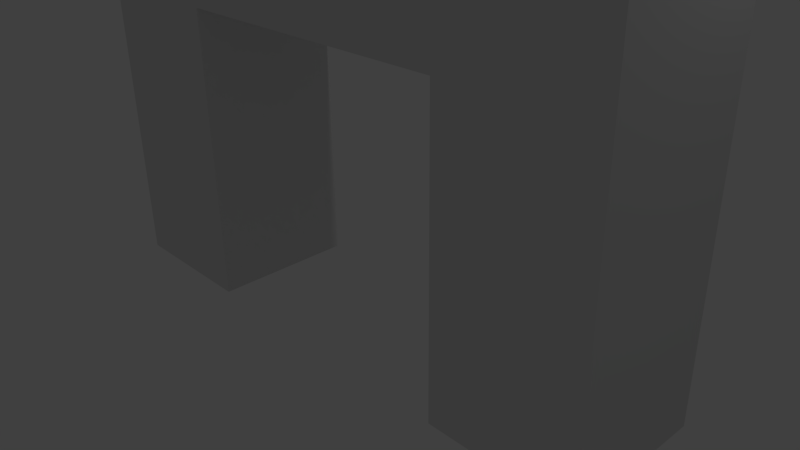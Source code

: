 # Source: door.blend  (saved by Blender 2.76.0; exported with 4.5.12 LTS)
import bpy
from mathutils import Matrix  # noqa: F401  (used for matrix-valued properties, if any)

bpy.ops.wm.read_factory_settings(use_empty=True)
scene = bpy.context.scene
scene.name = 'Scene'

# ---- collections
col_collection_1 = bpy.data.collections.new('Collection 1'); scene.collection.children.link(col_collection_1)

# ---- world
world_world = bpy.data.worlds.new('World'); scene.world = world_world
world_world.color = (0.05088, 0.05088, 0.05088)
world_world.use_sun_shadow = False
world_world.sun_shadow_jitter_overblur = 0.0
world_world.cycles.sampling_method = 'MANUAL'
world_world.cycles.sample_map_resolution = 256

# ---- cameras
cam_camera = bpy.data.cameras.new('Camera')
cam_camera.clip_end = 100.0
cam_camera.lens = 35.0
cam_camera.sensor_width = 32.0
cam_camera.sensor_height = 18.0
cam_camera.ortho_scale = 7.314
cam_camera.dof.focus_distance = 0.0
cam_camera.dof.aperture_fstop = 128.0

# ---- lights
light_lamp = bpy.data.lights.new('Lamp', 'POINT')
light_lamp.transmission_factor = 0.0
light_lamp.cutoff_distance = 30.0
light_lamp.energy = 100.0
light_lamp.shadow_buffer_clip_start = 1.001
light_lamp.shadow_soft_size = 0.1
light_lamp.shadow_maximum_resolution = 0.006
light_lamp.use_absolute_resolution = True
light_lamp.cycles.use_multiple_importance_sampling = False

# ---- meshes
me_cube_003 = bpy.data.meshes.new('Cube.003')
me_cube_003.from_pydata([(-1.0, -1.0, 1.0), (-1.0, 1.0, 1.0), (-1.0, 1.0, -1.0), (-1.0, -1.0, -1.0), (1.0, -1.0, 1.0), (-0.5, -1.0, -1.0), (0.5, -1.0, -1.0), (1.0, -1.0, -1.0), (1.0, 1.0, 1.0), (1.0, 1.0, -1.0), (0.5, 1.0, -1.0), (-0.5, 1.0, -1.0), (-1.0, 1.0, -5.0), (-1.0, -1.0, -5.0), (-0.5, -1.0, -5.0), (-0.5, 1.0, -5.0), (0.5, 1.0, -5.0), (0.5, -1.0, -5.0), (1.0, -1.0, -5.0), (1.0, 1.0, -5.0)], [], [(0, 1, 2, 3), (4, 0, 3, 5, 6, 7), (4, 8, 1, 0), (1, 8, 9, 10, 11, 2), (3, 2, 12, 13), (8, 4, 7, 9), (5, 3, 13, 14), (6, 5, 11, 10), (2, 11, 15, 12), (13, 12, 15, 14), (11, 5, 14, 15), (6, 10, 16, 17), (7, 6, 17, 18), (10, 9, 19, 16), (17, 16, 19, 18), (9, 7, 18, 19)])
me_cube_003.use_remesh_preserve_volume = False
me_cube_003.use_remesh_preserve_attributes = False
me_cube_003.use_mirror_vertex_groups = False
me_cube_003.update()

# ---- objects
ob_cube_002 = bpy.data.objects.new('Cube.002', me_cube_003)
ob_lamp = bpy.data.objects.new('Lamp', light_lamp)
ob_camera = bpy.data.objects.new('Camera', cam_camera)

# ---- transforms, parenting, visibility, modifiers, constraints
ob_cube_002.location = (0.0, 0.0, 4.0)
ob_cube_002.scale = (4.0, 1.0, 1.0)
ob_cube_002.lineart.crease_threshold = 0.0
ob_lamp.location = (4.076, 1.005, 5.904)
ob_lamp.rotation_euler = (0.6503, 0.05522, 1.866)
ob_lamp.lock_rotations_4d = False
ob_lamp.empty_display_type = 'ARROWS'
ob_lamp.color = (0.0, 0.0, 0.0, 0.0)
ob_lamp.lineart.crease_threshold = 0.0
ob_camera.location = (7.481, -6.508, 5.344)
ob_camera.rotation_euler = (1.109, 0.01082, 0.8149)
ob_camera.lock_rotations_4d = False
ob_camera.empty_display_type = 'ARROWS'
ob_camera.color = (0.0, 0.0, 0.0, 0.0)
ob_camera.display_type = 'WIRE'
ob_camera.lineart.crease_threshold = 0.0

# ---- collection membership
col_collection_1.objects.link(ob_cube_002)
col_collection_1.objects.link(ob_lamp)
col_collection_1.objects.link(ob_camera)

# ---- scene / render settings (as saved in the file)
scene.camera = ob_camera
scene.frame_start = 1; scene.frame_end = 250; scene.frame_set(1)
scene.render.engine = 'BLENDER_EEVEE_NEXT'
scene.render.resolution_percentage = 50
scene.render.dither_intensity = 0.0
scene.cycles.use_denoising = False
scene.cycles.samples = 10
scene.cycles.sampling_pattern = 'TABULATED_SOBOL'
scene.cycles.light_sampling_threshold = 0.0
scene.cycles.use_adaptive_sampling = False
scene.cycles.use_light_tree = False
scene.cycles.blur_glossy = 0.0
scene.cycles.pixel_filter_type = 'GAUSSIAN'
scene.cycles.sample_clamp_indirect = 0.0
scene.view_settings.view_transform = 'Standard'
bpy.context.view_layer.update()
